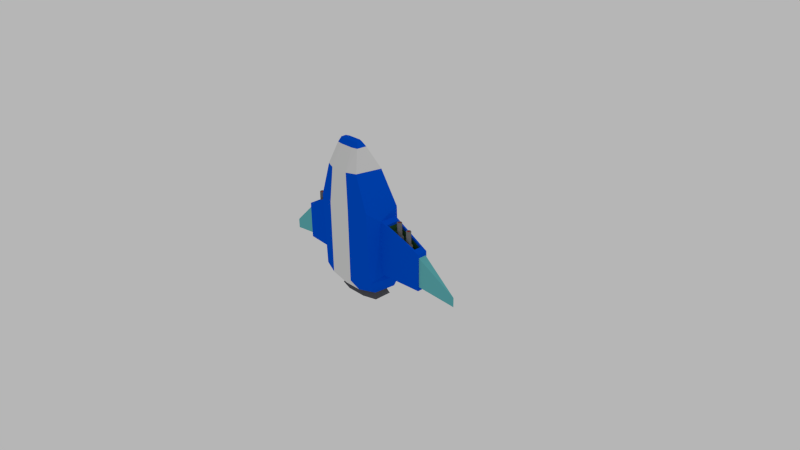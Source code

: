 # Source: CWU_player-spaceship.blend  (saved by Blender 2.72.0; exported with 4.5.12 LTS)
import bpy
from mathutils import Matrix  # noqa: F401  (used for matrix-valued properties, if any)

bpy.ops.wm.read_factory_settings(use_empty=True)
scene = bpy.context.scene
scene.name = 'Scene'

# ---- collections
col_collection_1 = bpy.data.collections.new('Collection 1'); scene.collection.children.link(col_collection_1)

# ---- materials (node trees are filled in below, after node groups)
mat_spaceship_main = bpy.data.materials.new('spaceship_main')
mat_spaceship_main.alpha_threshold = 0.0
mat_spaceship_main.use_transparent_shadow = False
mat_spaceship_main.diffuse_color = (0.0, 0.09009, 0.723, 1.0)
mat_spaceship_main.roughness = 0.5
mat_spaceship_main.line_color = (0.0, 0.0, 0.0, 1.0)
mat_spaceship_weapon_area = bpy.data.materials.new('spaceship_weapon-area')
mat_spaceship_weapon_area.alpha_threshold = 0.0
mat_spaceship_weapon_area.use_transparent_shadow = False
mat_spaceship_weapon_area.diffuse_color = (0.03636, 0.1237, 0.03675, 1.0)
mat_spaceship_weapon_area.roughness = 0.5
mat_spaceship_weapon_area.line_color = (0.0, 0.0, 0.0, 1.0)
mat_spaceship_wings = bpy.data.materials.new('spaceship_wings')
mat_spaceship_wings.alpha_threshold = 0.0
mat_spaceship_wings.use_transparent_shadow = False
mat_spaceship_wings.diffuse_color = (0.1407, 0.5212, 0.5489, 1.0)
mat_spaceship_wings.roughness = 0.5
mat_spaceship_wings.line_color = (0.0, 0.0, 0.0, 1.0)
mat_spaceship_exhaust = bpy.data.materials.new('spaceship_exhaust')
mat_spaceship_exhaust.alpha_threshold = 0.0
mat_spaceship_exhaust.use_transparent_shadow = False
mat_spaceship_exhaust.diffuse_color = (0.1149, 0.1149, 0.1149, 1.0)
mat_spaceship_exhaust.roughness = 0.5
mat_spaceship_exhaust.line_color = (0.0, 0.0, 0.0, 1.0)
mat_spaceship_main_2 = bpy.data.materials.new('spaceship_main-2')
mat_spaceship_main_2.alpha_threshold = 0.0
mat_spaceship_main_2.use_transparent_shadow = False
mat_spaceship_main_2.roughness = 0.5
mat_spaceship_main_2.line_color = (0.0, 0.0, 0.0, 1.0)
mat_spaceship_barrel = bpy.data.materials.new('spaceship_barrel')
mat_spaceship_barrel.alpha_threshold = 0.0
mat_spaceship_barrel.use_transparent_shadow = False
mat_spaceship_barrel.diffuse_color = (0.2019, 0.2019, 0.2019, 1.0)
mat_spaceship_barrel.roughness = 0.5
mat_spaceship_barrel.line_color = (0.0, 0.0, 0.0, 1.0)
mat_spaceship_barrel_inner = bpy.data.materials.new('spaceship_barrel-inner')
mat_spaceship_barrel_inner.alpha_threshold = 0.0
mat_spaceship_barrel_inner.use_transparent_shadow = False
mat_spaceship_barrel_inner.diffuse_color = (0.8, 0.1168, 0.1066, 1.0)
mat_spaceship_barrel_inner.roughness = 0.5
mat_spaceship_barrel_inner.line_color = (0.0, 0.0, 0.0, 1.0)

# ---- material node trees

# ---- world
world_world = bpy.data.worlds.new('World'); scene.world = world_world
world_world.color = (0.4672, 0.4672, 0.4672)
world_world.use_sun_shadow = False
world_world.sun_shadow_jitter_overblur = 0.0
world_world.cycles.sampling_method = 'MANUAL'
world_world.cycles.sample_map_resolution = 256

# ---- cameras
cam_camera = bpy.data.cameras.new('Camera')
cam_camera.clip_end = 100.0
cam_camera.lens = 35.0
cam_camera.sensor_width = 32.0
cam_camera.sensor_height = 18.0
cam_camera.ortho_scale = 7.314
cam_camera.dof.focus_distance = 0.0
cam_camera.dof.aperture_fstop = 128.0

# ---- lights
light_lamp = bpy.data.lights.new('Lamp', 'POINT')
light_lamp.transmission_factor = 0.0
light_lamp.cutoff_distance = 30.0
light_lamp.energy = 100.0
light_lamp.shadow_buffer_clip_start = 1.001
light_lamp.shadow_soft_size = 0.1
light_lamp.shadow_maximum_resolution = 0.006
light_lamp.use_absolute_resolution = True
light_lamp.cycles.use_multiple_importance_sampling = False

# ---- meshes
me_cube = bpy.data.meshes.new('Cube')
me_cube.from_pydata([(0.6657, 0.08823, 0.08074), (0.6657, 0.08823, 0.1627), (0.7021, 0.07316, 0.08074), (0.7021, 0.07316, 0.1627), (0.7172, 0.03677, 0.08074), (0.7172, 0.03677, 0.1627), (0.7021, 0.0003833, 0.08074), (0.7021, 0.0003834, 0.1627), (0.6657, -0.01469, 0.08074), (0.6657, -0.01469, 0.1627), (0.6293, 0.0003833, 0.08074), (0.6293, 0.0003834, 0.1627), (0.6143, 0.03677, 0.08074), (0.6143, 0.03677, 0.1627), (0.6293, 0.07316, 0.08074), (0.6293, 0.07316, 0.1627), (0.6657, 0.08116, 0.1784), (0.6971, 0.06816, 0.1784), (0.7101, 0.03677, 0.1784), (0.6971, 0.005388, 0.1784), (0.6657, -0.007612, 0.1784), (0.6343, 0.005388, 0.1784), (0.6213, 0.03677, 0.1784), (0.6343, 0.06816, 0.1784), (0.6657, 0.06878, 0.1784), (0.6884, 0.0594, 0.1784), (0.6977, 0.03677, 0.1784), (0.6884, 0.01414, 0.1784), (0.6657, 0.004767, 0.1784), (0.6431, 0.01414, 0.1784), (0.6337, 0.03677, 0.1784), (0.6431, 0.0594, 0.1784), (0.6657, 0.06878, 0.3573), (0.6884, 0.0594, 0.3573), (0.6977, 0.03677, 0.3573), (0.6884, 0.01414, 0.3573), (0.6657, 0.004767, 0.3573), (0.6431, 0.01414, 0.3573), (0.6337, 0.03677, 0.3573), (0.6431, 0.0594, 0.3573), (0.6657, 0.0608, 0.3573), (0.6827, 0.05376, 0.3573), (0.6898, 0.03677, 0.3573), (0.6827, 0.01978, 0.3573), (0.6657, 0.01275, 0.3573), (0.6487, 0.01978, 0.3573), (0.6417, 0.03677, 0.3573), (0.6487, 0.05376, 0.3573), (0.6657, 0.0608, 0.3486), (0.6827, 0.05376, 0.3486), (0.6898, 0.03677, 0.3486), (0.6827, 0.01978, 0.3486), (0.6657, 0.01275, 0.3486), (0.6487, 0.01978, 0.3486), (0.6417, 0.03677, 0.3486), (0.6487, 0.05376, 0.3486), (0.6657, 0.0608, 0.2676), (0.6827, 0.05376, 0.2676), (0.6898, 0.03677, 0.2676), (0.6827, 0.01978, 0.2676), (0.6657, 0.01275, 0.2676), (0.6487, 0.01978, 0.2676), (0.6417, 0.03677, 0.2676), (0.6487, 0.05376, 0.2676), (0.8098, 0.09853, 0.01158), (0.8098, 0.09853, 0.09359), (0.8462, 0.08345, 0.01158), (0.8462, 0.08345, 0.09359), (0.8613, 0.04706, 0.01158), (0.8613, 0.04706, 0.09359), (0.8462, 0.01068, 0.01158), (0.8462, 0.01068, 0.09359), (0.8098, -0.004397, 0.01158), (0.8098, -0.004397, 0.09359), (0.7734, 0.01068, 0.01158), (0.7734, 0.01068, 0.09359), (0.7584, 0.04706, 0.01158), (0.7584, 0.04706, 0.09359), (0.7734, 0.08345, 0.01158), (0.7734, 0.08345, 0.09359), (0.8098, 0.09145, 0.1093), (0.8412, 0.07845, 0.1093), (0.8542, 0.04706, 0.1093), (0.8412, 0.01568, 0.1093), (0.8098, 0.00268, 0.1093), (0.7784, 0.01568, 0.1093), (0.7654, 0.04706, 0.1093), (0.7784, 0.07845, 0.1093), (0.8098, 0.07907, 0.1093), (0.8325, 0.0697, 0.1093), (0.8418, 0.04706, 0.1093), (0.8325, 0.02443, 0.1093), (0.8098, 0.01506, 0.1093), (0.7872, 0.02443, 0.1093), (0.7778, 0.04706, 0.1093), (0.7872, 0.0697, 0.1093), (0.8098, 0.07907, 0.2882), (0.8325, 0.0697, 0.2882), (0.8418, 0.04706, 0.2882), (0.8325, 0.02443, 0.2882), (0.8098, 0.01506, 0.2882), (0.7872, 0.02443, 0.2882), (0.7778, 0.04706, 0.2882), (0.7872, 0.0697, 0.2882), (0.8098, 0.07109, 0.2882), (0.8268, 0.06405, 0.2882), (0.8338, 0.04706, 0.2882), (0.8268, 0.03008, 0.2882), (0.8098, 0.02304, 0.2882), (0.7928, 0.03008, 0.2882), (0.7858, 0.04706, 0.2882), (0.7928, 0.06405, 0.2882), (0.8098, 0.07109, 0.2795), (0.8268, 0.06405, 0.2795), (0.8338, 0.04706, 0.2795), (0.8268, 0.03008, 0.2795), (0.8098, 0.02304, 0.2795), (0.7928, 0.03008, 0.2795), (0.7858, 0.04706, 0.2795), (0.7928, 0.06405, 0.2795), (0.8098, 0.07109, 0.1984), (0.8268, 0.06405, 0.1984), (0.8338, 0.04706, 0.1984), (0.8268, 0.03008, 0.1984), (0.8098, 0.02304, 0.1984), (0.7928, 0.03008, 0.1984), (0.7858, 0.04706, 0.1984), (0.7928, 0.06405, 0.1984), (-0.6657, 0.08823, 0.08074), (-0.6657, 0.08823, 0.1627), (-0.7021, 0.07316, 0.08074), (-0.7021, 0.07316, 0.1627), (-0.7172, 0.03677, 0.08074), (-0.7172, 0.03677, 0.1627), (-0.7021, 0.0003833, 0.08074), (-0.7021, 0.0003834, 0.1627), (-0.6657, -0.01469, 0.08074), (-0.6657, -0.01469, 0.1627), (-0.6293, 0.0003833, 0.08074), (-0.6293, 0.0003834, 0.1627), (-0.6143, 0.03677, 0.08074), (-0.6143, 0.03677, 0.1627), (-0.6293, 0.07316, 0.08074), (-0.6293, 0.07316, 0.1627), (-0.6657, 0.08116, 0.1784), (-0.6971, 0.06816, 0.1784), (-0.7101, 0.03677, 0.1784), (-0.6971, 0.005388, 0.1784), (-0.6657, -0.007612, 0.1784), (-0.6343, 0.005388, 0.1784), (-0.6213, 0.03677, 0.1784), (-0.6343, 0.06816, 0.1784), (-0.6657, 0.06878, 0.1784), (-0.6884, 0.0594, 0.1784), (-0.6977, 0.03677, 0.1784), (-0.6884, 0.01414, 0.1784), (-0.6657, 0.004767, 0.1784), (-0.6431, 0.01414, 0.1784), (-0.6337, 0.03677, 0.1784), (-0.6431, 0.0594, 0.1784), (-0.6657, 0.06878, 0.3573), (-0.6884, 0.0594, 0.3573), (-0.6977, 0.03677, 0.3573), (-0.6884, 0.01414, 0.3573), (-0.6657, 0.004767, 0.3573), (-0.6431, 0.01414, 0.3573), (-0.6337, 0.03677, 0.3573), (-0.6431, 0.0594, 0.3573), (-0.6657, 0.0608, 0.3573), (-0.6827, 0.05376, 0.3573), (-0.6898, 0.03677, 0.3573), (-0.6827, 0.01978, 0.3573), (-0.6657, 0.01275, 0.3573), (-0.6487, 0.01978, 0.3573), (-0.6417, 0.03677, 0.3573), (-0.6487, 0.05376, 0.3573), (-0.6657, 0.0608, 0.3486), (-0.6827, 0.05376, 0.3486), (-0.6898, 0.03677, 0.3486), (-0.6827, 0.01978, 0.3486), (-0.6657, 0.01275, 0.3486), (-0.6487, 0.01978, 0.3486), (-0.6417, 0.03677, 0.3486), (-0.6487, 0.05376, 0.3486), (-0.6657, 0.0608, 0.2676), (-0.6827, 0.05376, 0.2676), (-0.6898, 0.03677, 0.2676), (-0.6827, 0.01978, 0.2676), (-0.6657, 0.01275, 0.2676), (-0.6487, 0.01978, 0.2676), (-0.6417, 0.03677, 0.2676), (-0.6487, 0.05376, 0.2676), (-0.8098, 0.09853, 0.01158), (-0.8098, 0.09853, 0.09359), (-0.8462, 0.08345, 0.01158), (-0.8462, 0.08345, 0.09359), (-0.8613, 0.04706, 0.01158), (-0.8613, 0.04706, 0.09359), (-0.8462, 0.01068, 0.01158), (-0.8462, 0.01068, 0.09359), (-0.8098, -0.004397, 0.01158), (-0.8098, -0.004397, 0.09359), (-0.7734, 0.01068, 0.01158), (-0.7734, 0.01068, 0.09359), (-0.7584, 0.04706, 0.01158), (-0.7584, 0.04706, 0.09359), (-0.7734, 0.08345, 0.01158), (-0.7734, 0.08345, 0.09359), (-0.8098, 0.09145, 0.1093), (-0.8412, 0.07845, 0.1093), (-0.8542, 0.04706, 0.1093), (-0.8412, 0.01568, 0.1093), (-0.8098, 0.00268, 0.1093), (-0.7784, 0.01568, 0.1093), (-0.7654, 0.04706, 0.1093), (-0.7784, 0.07845, 0.1093), (-0.8098, 0.07907, 0.1093), (-0.8325, 0.0697, 0.1093), (-0.8418, 0.04706, 0.1093), (-0.8325, 0.02443, 0.1093), (-0.8098, 0.01506, 0.1093), (-0.7872, 0.02443, 0.1093), (-0.7778, 0.04706, 0.1093), (-0.7872, 0.0697, 0.1093), (-0.8098, 0.07907, 0.2882), (-0.8325, 0.0697, 0.2882), (-0.8418, 0.04706, 0.2882), (-0.8325, 0.02443, 0.2882), (-0.8098, 0.01506, 0.2882), (-0.7872, 0.02443, 0.2882), (-0.7778, 0.04706, 0.2882), (-0.7872, 0.0697, 0.2882), (-0.8098, 0.07109, 0.2882), (-0.8268, 0.06405, 0.2882), (-0.8338, 0.04706, 0.2882), (-0.8268, 0.03008, 0.2882), (-0.8098, 0.02304, 0.2882), (-0.7928, 0.03008, 0.2882), (-0.7858, 0.04706, 0.2882), (-0.7928, 0.06405, 0.2882), (-0.8098, 0.07109, 0.2795), (-0.8268, 0.06405, 0.2795), (-0.8338, 0.04706, 0.2795), (-0.8268, 0.03008, 0.2795), (-0.8098, 0.02304, 0.2795), (-0.7928, 0.03008, 0.2795), (-0.7858, 0.04706, 0.2795), (-0.7928, 0.06405, 0.2795), (-0.8098, 0.07109, 0.1984), (-0.8268, 0.06405, 0.1984), (-0.8338, 0.04706, 0.1984), (-0.8268, 0.03008, 0.1984), (-0.8098, 0.02304, 0.1984), (-0.7928, 0.03008, 0.1984), (-0.7858, 0.04706, 0.1984), (-0.7928, 0.06405, 0.1984), (0.406, -0.2322, -0.4953), (0.406, -0.2608, 0.4733), (0.4843, 0.1923, -0.4953), (0.4843, 0.1636, 0.4733), (0.2494, -0.2599, 0.9392), (0.3277, 0.06868, 0.9392), (0.1428, -0.1356, 1.276), (0.1428, -0.06804, 1.276), (0.2806, -0.1016, -0.7077), (1.015, 0.1252, 0.01553), (0.3588, 0.2148, -0.7077), (1.015, 0.1252, -0.3758), (0.1614, -0.3354, -0.4953), (1.015, 0.01575, 0.01553), (0.1614, -0.3362, 0.4733), (1.015, 0.01575, -0.3758), (0.1614, 0.3029, -0.4953), (1.015, 0.001079, -0.4282), (0.1614, 0.2742, 0.4733), (1.015, 0.001079, 0.068), (0.1222, -0.3117, 0.9392), (1.015, 0.1398, -0.4282), (0.1222, 0.1763, 0.9392), (1.015, 0.1398, 0.068), (0.09212, -0.1435, 1.276), (0.4843, 0.1382, 0.3508), (0.09212, -0.05075, 1.276), (0.4843, 0.1382, -0.3729), (0.1196, -0.1714, -0.7077), (0.4843, -0.09555, 0.3508), (0.1196, 0.2987, -0.7077), (0.4843, -0.09555, -0.3729), (1.479, 0.1278, -0.3749), (1.479, 0.1278, -0.501), (0.9456, 0.01278, 0.1049), (0.9456, 0.1153, 0.1049), (0.5536, 0.1141, 0.3139), (0.5536, -0.05863, 0.3139), (0.9456, 0.01278, -0.02493), (0.9456, 0.1153, -0.02493), (0.5536, 0.1141, 0.1841), (0.5536, -0.05863, 0.1841), (0.2779, -0.0355, -0.7467), (0.2779, 0.1525, -0.7467), (0.1358, -0.07695, -0.7467), (0.1358, 0.2024, -0.7467), (0.3153, -0.06131, -0.8202), (0.3153, 0.1769, -0.8202), (0.1352, -0.1138, -0.8202), (0.1352, 0.24, -0.8202), (0.1882, -0.0367, 1.211), (0.1732, -0.1656, 1.211), (0.0994, 0.000793, 1.211), (0.0994, -0.1833, 1.211), (0.9456, 0.1153, 0.07335), (0.9456, 0.01278, 0.07335), (0.5536, -0.05863, 0.2823), (0.5536, 0.1141, 0.2823), (-0.406, -0.2322, -0.4953), (-0.406, -0.2608, 0.4733), (-0.4843, 0.1923, -0.4953), (-0.4843, 0.1636, 0.4733), (-0.2494, -0.2599, 0.9392), (-0.3277, 0.06868, 0.9392), (-0.1428, -0.1356, 1.276), (-0.1428, -0.06804, 1.276), (-0.2806, -0.1016, -0.7077), (-1.015, 0.1252, 0.01553), (-0.3588, 0.2148, -0.7077), (-1.015, 0.1252, -0.3758), (-0.1614, -0.3354, -0.4953), (-1.015, 0.01575, 0.01553), (-0.1614, -0.3362, 0.4733), (-1.015, 0.01575, -0.3758), (-0.1614, 0.3029, -0.4953), (-1.015, 0.001079, -0.4282), (-0.1614, 0.2742, 0.4733), (-1.015, 0.001079, 0.068), (-0.1222, -0.3117, 0.9392), (-1.015, 0.1398, -0.4282), (-0.1222, 0.1763, 0.9392), (-1.015, 0.1398, 0.068), (-0.09212, -0.1435, 1.276), (-0.4843, 0.1382, 0.3508), (-0.09212, -0.05075, 1.276), (-0.4843, 0.1382, -0.3729), (-0.1196, -0.1714, -0.7077), (-0.4843, -0.09555, 0.3508), (-0.1196, 0.2987, -0.7077), (-0.4843, -0.09555, -0.3729), (-1.657e-08, -0.3354, -0.4953), (-1.657e-08, -0.3362, 0.4733), (-1.657e-08, 0.3029, -0.4953), (-1.657e-08, 0.2742, 0.4733), (-1.657e-08, -0.3117, 0.9392), (-1.657e-08, 0.1763, 0.9392), (-1.657e-08, -0.1435, 1.276), (-1.657e-08, -0.05075, 1.276), (-1.657e-08, -0.1714, -0.7077), (-1.657e-08, 0.2987, -0.7077), (-1.479, 0.1278, -0.3749), (-1.479, 0.1278, -0.501), (-0.9456, 0.01278, 0.1049), (-0.9456, 0.1153, 0.1049), (-0.5536, 0.1141, 0.3139), (-0.5536, -0.05863, 0.3139), (-0.9456, 0.01278, -0.02493), (-0.9456, 0.1153, -0.02493), (-0.5536, 0.1141, 0.1841), (-0.5536, -0.05863, 0.1841), (-0.2779, -0.0355, -0.7467), (-0.2779, 0.1525, -0.7467), (-0.1358, -0.07695, -0.7467), (-0.1358, 0.2024, -0.7467), (-1.657e-08, -0.07695, -0.7467), (-1.657e-08, 0.2024, -0.7467), (-0.3153, -0.06131, -0.8202), (-0.3153, 0.1769, -0.8202), (-0.1352, -0.1138, -0.8202), (-0.1352, 0.24, -0.8202), (-1.657e-08, -0.1138, -0.8202), (-1.657e-08, 0.24, -0.8202), (-0.1882, -0.0367, 1.211), (-0.1732, -0.1656, 1.211), (-0.0994, 0.000793, 1.211), (-0.0994, -0.1833, 1.211), (-1.657e-08, 0.000793, 1.211), (-1.657e-08, -0.1833, 1.211), (-0.9456, 0.1153, 0.07335), (-0.9456, 0.01278, 0.07335), (-0.5536, -0.05863, 0.2823), (-0.5536, 0.1141, 0.2823)], [], [(0, 1, 3, 2), (2, 3, 5, 4), (4, 5, 7, 6), (6, 7, 9, 8), (8, 9, 11, 10), (10, 11, 13, 12), (3, 1, 16, 17), (14, 15, 1, 0), (12, 13, 15, 14), (0, 2, 4, 6, 8, 10, 12, 14), (21, 20, 28, 29), (9, 7, 19, 20), (11, 9, 20, 21), (13, 11, 21, 22), (15, 13, 22, 23), (1, 15, 23, 16), (5, 3, 17, 18), (7, 5, 18, 19), (30, 29, 37, 38), (16, 23, 31, 24), (17, 16, 24, 25), (20, 19, 27, 28), (23, 22, 30, 31), (19, 18, 26, 27), (22, 21, 29, 30), (18, 17, 25, 26), (39, 38, 46, 47), (26, 25, 33, 34), (29, 28, 36, 37), (24, 31, 39, 32), (25, 24, 32, 33), (28, 27, 35, 36), (31, 30, 38, 39), (27, 26, 34, 35), (40, 47, 55, 48), (35, 34, 42, 43), (38, 37, 45, 46), (34, 33, 41, 42), (37, 36, 44, 45), (32, 39, 47, 40), (33, 32, 40, 41), (36, 35, 43, 44), (50, 49, 57, 58), (41, 40, 48, 49), (44, 43, 51, 52), (47, 46, 54, 55), (43, 42, 50, 51), (46, 45, 53, 54), (42, 41, 49, 50), (45, 44, 52, 53), (57, 56, 63, 62, 61, 60, 59, 58), (53, 52, 60, 61), (48, 55, 63, 56), (49, 48, 56, 57), (52, 51, 59, 60), (55, 54, 62, 63), (51, 50, 58, 59), (54, 53, 61, 62), (64, 65, 67, 66), (66, 67, 69, 68), (68, 69, 71, 70), (70, 71, 73, 72), (72, 73, 75, 74), (74, 75, 77, 76), (67, 65, 80, 81), (78, 79, 65, 64), (76, 77, 79, 78), (64, 66, 68, 70, 72, 74, 76, 78), (85, 84, 92, 93), (73, 71, 83, 84), (75, 73, 84, 85), (77, 75, 85, 86), (79, 77, 86, 87), (65, 79, 87, 80), (69, 67, 81, 82), (71, 69, 82, 83), (94, 93, 101, 102), (80, 87, 95, 88), (81, 80, 88, 89), (84, 83, 91, 92), (87, 86, 94, 95), (83, 82, 90, 91), (86, 85, 93, 94), (82, 81, 89, 90), (103, 102, 110, 111), (90, 89, 97, 98), (93, 92, 100, 101), (88, 95, 103, 96), (89, 88, 96, 97), (92, 91, 99, 100), (95, 94, 102, 103), (91, 90, 98, 99), (104, 111, 119, 112), (99, 98, 106, 107), (102, 101, 109, 110), (98, 97, 105, 106), (101, 100, 108, 109), (96, 103, 111, 104), (97, 96, 104, 105), (100, 99, 107, 108), (114, 113, 121, 122), (105, 104, 112, 113), (108, 107, 115, 116), (111, 110, 118, 119), (107, 106, 114, 115), (110, 109, 117, 118), (106, 105, 113, 114), (109, 108, 116, 117), (121, 120, 127, 126, 125, 124, 123, 122), (117, 116, 124, 125), (112, 119, 127, 120), (113, 112, 120, 121), (116, 115, 123, 124), (119, 118, 126, 127), (115, 114, 122, 123), (118, 117, 125, 126), (128, 130, 131, 129), (130, 132, 133, 131), (132, 134, 135, 133), (134, 136, 137, 135), (136, 138, 139, 137), (138, 140, 141, 139), (131, 145, 144, 129), (142, 128, 129, 143), (140, 142, 143, 141), (128, 142, 140, 138, 136, 134, 132, 130), (149, 157, 156, 148), (137, 148, 147, 135), (139, 149, 148, 137), (141, 150, 149, 139), (143, 151, 150, 141), (129, 144, 151, 143), (133, 146, 145, 131), (135, 147, 146, 133), (158, 166, 165, 157), (144, 152, 159, 151), (145, 153, 152, 144), (148, 156, 155, 147), (151, 159, 158, 150), (147, 155, 154, 146), (150, 158, 157, 149), (146, 154, 153, 145), (167, 175, 174, 166), (154, 162, 161, 153), (157, 165, 164, 156), (152, 160, 167, 159), (153, 161, 160, 152), (156, 164, 163, 155), (159, 167, 166, 158), (155, 163, 162, 154), (168, 176, 183, 175), (163, 171, 170, 162), (166, 174, 173, 165), (162, 170, 169, 161), (165, 173, 172, 164), (160, 168, 175, 167), (161, 169, 168, 160), (164, 172, 171, 163), (178, 186, 185, 177), (169, 177, 176, 168), (172, 180, 179, 171), (175, 183, 182, 174), (171, 179, 178, 170), (174, 182, 181, 173), (170, 178, 177, 169), (173, 181, 180, 172), (185, 186, 187, 188, 189, 190, 191, 184), (181, 189, 188, 180), (176, 184, 191, 183), (177, 185, 184, 176), (180, 188, 187, 179), (183, 191, 190, 182), (179, 187, 186, 178), (182, 190, 189, 181), (192, 194, 195, 193), (194, 196, 197, 195), (196, 198, 199, 197), (198, 200, 201, 199), (200, 202, 203, 201), (202, 204, 205, 203), (195, 209, 208, 193), (206, 192, 193, 207), (204, 206, 207, 205), (192, 206, 204, 202, 200, 198, 196, 194), (213, 221, 220, 212), (201, 212, 211, 199), (203, 213, 212, 201), (205, 214, 213, 203), (207, 215, 214, 205), (193, 208, 215, 207), (197, 210, 209, 195), (199, 211, 210, 197), (222, 230, 229, 221), (208, 216, 223, 215), (209, 217, 216, 208), (212, 220, 219, 211), (215, 223, 222, 214), (211, 219, 218, 210), (214, 222, 221, 213), (210, 218, 217, 209), (231, 239, 238, 230), (218, 226, 225, 217), (221, 229, 228, 220), (216, 224, 231, 223), (217, 225, 224, 216), (220, 228, 227, 219), (223, 231, 230, 222), (219, 227, 226, 218), (232, 240, 247, 239), (227, 235, 234, 226), (230, 238, 237, 229), (226, 234, 233, 225), (229, 237, 236, 228), (224, 232, 239, 231), (225, 233, 232, 224), (228, 236, 235, 227), (242, 250, 249, 241), (233, 241, 240, 232), (236, 244, 243, 235), (239, 247, 246, 238), (235, 243, 242, 234), (238, 246, 245, 237), (234, 242, 241, 233), (237, 245, 244, 236), (249, 250, 251, 252, 253, 254, 255, 248), (245, 253, 252, 244), (240, 248, 255, 247), (241, 249, 248, 240), (244, 252, 251, 243), (247, 255, 254, 246), (243, 251, 250, 242), (246, 254, 253, 245), (259, 257, 285, 281), (257, 259, 261, 260), (270, 257, 260, 276), (309, 307, 262, 280), (307, 306, 263, 262), (272, 258, 266, 286), (258, 256, 264, 266), (256, 257, 270, 268), (258, 272, 274, 259), (277, 279, 265, 267), (256, 268, 284, 264), (275, 273, 271, 269), (306, 308, 282, 263), (279, 275, 269, 265), (259, 274, 278, 261), (287, 283, 277, 273), (347, 270, 276, 350), (262, 263, 282, 280), (279, 281, 292, 291), (283, 281, 279, 277), (383, 309, 280, 352), (300, 370, 376, 304), (273, 277, 267, 271), (257, 256, 287, 285), (348, 272, 286, 355), (268, 270, 347, 346), (272, 348, 349, 274), (268, 346, 354, 284), (308, 382, 353, 282), (274, 349, 351, 278), (256, 258, 283, 287), (280, 282, 353, 352), (258, 259, 281, 283), (266, 264, 298, 299), (285, 287, 273, 275), (269, 271, 289, 288), (265, 269, 288), (267, 265, 288, 289), (271, 267, 289), (311, 310, 295, 294), (281, 285, 293, 292), (275, 279, 291, 290), (285, 275, 290, 293), (296, 297, 294, 295), (313, 312, 297, 296), (310, 313, 296, 295), (312, 311, 294, 297), (284, 354, 370, 300), (264, 284, 300, 298), (355, 286, 301, 371), (286, 266, 299, 301), (303, 302, 304, 376, 377, 305), (298, 300, 304, 302), (371, 301, 305, 377), (299, 298, 302, 303), (301, 299, 303, 305), (276, 260, 307, 309), (260, 261, 306, 307), (261, 278, 308, 306), (350, 276, 309, 383), (278, 351, 382, 308), (290, 291, 310, 311), (292, 293, 312, 313), (291, 292, 313, 310), (293, 290, 311, 312), (317, 339, 343, 315), (315, 318, 319, 317), (328, 334, 318, 315), (381, 338, 320, 379), (379, 320, 321, 378), (330, 344, 324, 316), (316, 324, 322, 314), (314, 326, 328, 315), (316, 317, 332, 330), (335, 325, 323, 337), (314, 322, 342, 326), (333, 327, 329, 331), (378, 321, 340, 380), (337, 323, 327, 333), (317, 319, 336, 332), (345, 331, 335, 341), (347, 350, 334, 328), (320, 338, 340, 321), (337, 359, 360, 339), (341, 335, 337, 339), (383, 352, 338, 381), (368, 374, 376, 370), (331, 329, 325, 335), (315, 343, 345, 314), (348, 355, 344, 330), (326, 346, 347, 328), (330, 332, 349, 348), (326, 342, 354, 346), (380, 340, 353, 382), (332, 336, 351, 349), (314, 345, 341, 316), (338, 352, 353, 340), (316, 341, 339, 317), (324, 367, 366, 322), (343, 333, 331, 345), (327, 356, 357, 329), (323, 356, 327), (325, 357, 356, 323), (329, 357, 325), (385, 362, 363, 384), (339, 360, 361, 343), (333, 358, 359, 337), (343, 361, 358, 333), (364, 363, 362, 365), (387, 364, 365, 386), (384, 363, 364, 387), (386, 365, 362, 385), (342, 368, 370, 354), (322, 366, 368, 342), (355, 371, 369, 344), (344, 369, 367, 324), (373, 375, 377, 376, 374, 372), (366, 372, 374, 368), (371, 377, 375, 369), (367, 373, 372, 366), (369, 375, 373, 367), (334, 381, 379, 318), (318, 379, 378, 319), (319, 378, 380, 336), (350, 383, 381, 334), (336, 380, 382, 351), (358, 385, 384, 359), (360, 387, 386, 361), (359, 384, 387, 360), (361, 386, 385, 358)])
me_cube.polygons.foreach_set('material_index', [5, 5, 5, 5, 5, 5, 5, 5, 5, 5, 5, 5, 5, 5, 5, 5, 5, 5, 5, 5, 5, 5, 5, 5, 5, 5, 5, 5, 5, 5, 5, 5, 5, 5, 5, 5, 5, 5, 5, 5, 5, 5, 6, 5, 5, 5, 5, 5, 5, 5, 6, 6, 6, 6, 6, 6, 6, 6, 5, 5, 5, 5, 5, 5, 5, 5, 5, 5, 5, 5, 5, 5, 5, 5, 5, 5, 5, 5, 5, 5, 5, 5, 5, 5, 5, 5, 5, 5, 5, 5, 5, 5, 5, 5, 5, 5, 5, 5, 5, 5, 6, 5, 5, 5, 5, 5, 5, 5, 6, 6, 6, 6, 6, 6, 6, 6, 5, 5, 5, 5, 5, 5, 5, 5, 5, 5, 5, 5, 5, 5, 5, 5, 5, 5, 5, 5, 5, 5, 5, 5, 5, 5, 5, 5, 5, 5, 5, 5, 5, 5, 5, 5, 5, 5, 5, 5, 5, 5, 6, 5, 5, 5, 5, 5, 5, 5, 6, 6, 6, 6, 6, 6, 6, 6, 5, 5, 5, 5, 5, 5, 5, 5, 5, 5, 5, 5, 5, 5, 5, 5, 5, 5, 5, 5, 5, 5, 5, 5, 5, 5, 5, 5, 5, 5, 5, 5, 5, 5, 5, 5, 5, 5, 5, 5, 5, 5, 6, 5, 5, 5, 5, 5, 5, 5, 6, 6, 6, 6, 6, 6, 6, 6, 0, 0, 0, 0, 0, 0, 0, 0, 0, 0, 0, 0, 0, 0, 0, 0, 4, 0, 0, 0, 0, 3, 0, 0, 4, 4, 4, 4, 0, 4, 0, 0, 0, 0, 0, 2, 2, 2, 2, 1, 0, 0, 0, 1, 1, 1, 1, 0, 0, 0, 0, 3, 3, 3, 3, 3, 4, 4, 4, 4, 4, 0, 0, 0, 0, 0, 0, 0, 0, 0, 0, 0, 0, 0, 0, 0, 0, 0, 0, 0, 0, 4, 0, 0, 0, 0, 3, 0, 0, 4, 4, 4, 4, 0, 4, 0, 0, 0, 0, 0, 2, 2, 2, 2, 1, 0, 0, 0, 1, 1, 1, 1, 0, 0, 0, 0, 3, 3, 3, 3, 3, 4, 4, 4, 4, 4, 0, 0, 0, 0])
me_cube.materials.append(mat_spaceship_main)
me_cube.materials.append(mat_spaceship_weapon_area)
me_cube.materials.append(mat_spaceship_wings)
me_cube.materials.append(mat_spaceship_exhaust)
me_cube.materials.append(mat_spaceship_main_2)
me_cube.materials.append(mat_spaceship_barrel)
me_cube.materials.append(mat_spaceship_barrel_inner)
me_cube.use_remesh_preserve_volume = False
me_cube.use_remesh_preserve_attributes = False
me_cube.use_mirror_vertex_groups = False
me_cube.update()

# ---- objects
ob_spaceship_player = bpy.data.objects.new('spaceship_player', me_cube)
ob_lamp = bpy.data.objects.new('Lamp', light_lamp)
ob_camera = bpy.data.objects.new('Camera', cam_camera)

# ---- transforms, parenting, visibility, modifiers, constraints
ob_spaceship_player.location = (-1.131e-07, -0.1964, 0.3857)
ob_spaceship_player.lock_rotations_4d = False
ob_spaceship_player.empty_display_type = 'ARROWS'
ob_spaceship_player.lineart.crease_threshold = 0.0
ob_lamp.location = (4.076, 1.005, 5.904)
ob_lamp.rotation_euler = (0.6503, 0.05522, 1.866)
ob_lamp.lock_rotations_4d = False
ob_lamp.empty_display_type = 'ARROWS'
ob_lamp.color = (0.0, 0.0, 0.0, 0.0)
ob_lamp.lineart.crease_threshold = 0.0
ob_camera.location = (7.481, -6.508, 5.344)
ob_camera.rotation_euler = (1.109, 0.01082, 0.8149)
ob_camera.lock_rotations_4d = False
ob_camera.empty_display_type = 'ARROWS'
ob_camera.color = (0.0, 0.0, 0.0, 0.0)
ob_camera.display_type = 'WIRE'
ob_camera.lineart.crease_threshold = 0.0

# ---- collection membership
col_collection_1.objects.link(ob_spaceship_player)
col_collection_1.objects.link(ob_lamp)
col_collection_1.objects.link(ob_camera)

# ---- scene / render settings (as saved in the file)
scene.camera = ob_camera
scene.frame_start = 1; scene.frame_end = 250; scene.frame_set(1)
scene.render.engine = 'BLENDER_EEVEE_NEXT'
scene.render.image_settings.color_mode = 'RGB'
scene.render.image_settings.compression = 90
scene.render.resolution_percentage = 50
scene.render.dither_intensity = 0.0
scene.render.bake_margin = 2
scene.cycles.use_denoising = False
scene.cycles.samples = 10
scene.cycles.sampling_pattern = 'TABULATED_SOBOL'
scene.cycles.light_sampling_threshold = 0.0
scene.cycles.use_adaptive_sampling = False
scene.cycles.use_light_tree = False
scene.cycles.blur_glossy = 0.0
scene.cycles.volume_bounces = 1
scene.cycles.pixel_filter_type = 'GAUSSIAN'
scene.cycles.sample_clamp_indirect = 0.0
scene.view_settings.view_transform = 'Standard'
bpy.context.view_layer.update()
